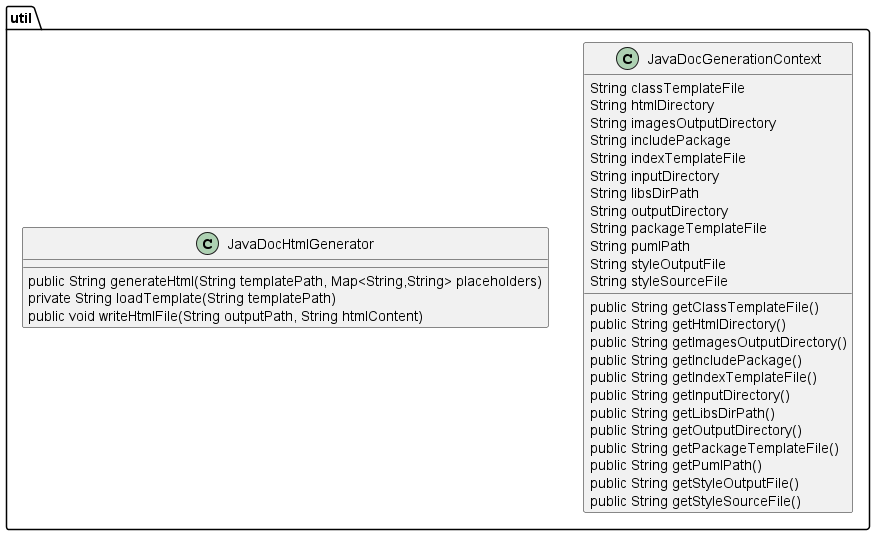

The diagram above was rendered by PlantUML. Its source (embedded in the PNG):
@startuml
skinparam linetype Ortho
package util {
class JavaDocGenerationContext {
    String classTemplateFile
    String htmlDirectory
    String imagesOutputDirectory
    String includePackage
    String indexTemplateFile
    String inputDirectory
    String libsDirPath
    String outputDirectory
    String packageTemplateFile
    String pumlPath
    String styleOutputFile
    String styleSourceFile
    public String getClassTemplateFile()
    public String getHtmlDirectory()
    public String getImagesOutputDirectory()
    public String getIncludePackage()
    public String getIndexTemplateFile()
    public String getInputDirectory()
    public String getLibsDirPath()
    public String getOutputDirectory()
    public String getPackageTemplateFile()
    public String getPumlPath()
    public String getStyleOutputFile()
    public String getStyleSourceFile()
}
class JavaDocHtmlGenerator {
    public String generateHtml(String templatePath, Map<String,String> placeholders)
    private String loadTemplate(String templatePath)
    public void writeHtmlFile(String outputPath, String htmlContent)
}
}
@enduml